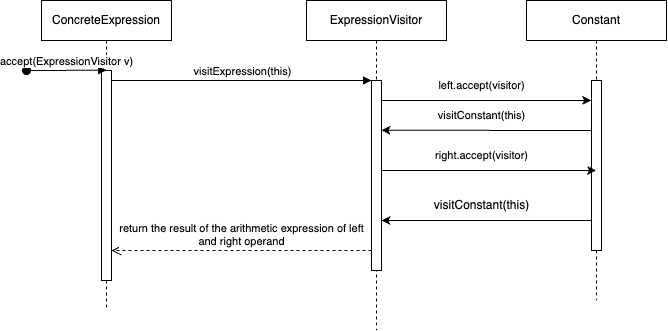

The diagram above was exported from draw.io. Its source (the exported page's mxGraphModel, read from the mxfile embedded in the PNG):
<mxGraphModel dx="1552" dy="391" grid="1" gridSize="10" guides="1" tooltips="1" connect="1" arrows="1" fold="1" page="1" pageScale="1" pageWidth="850" pageHeight="1100" math="0" shadow="0">
  <root>
    <mxCell id="0" />
    <mxCell id="1" parent="0" />
    <mxCell id="aM9ryv3xv72pqoxQDRHE-1" value="ConcreteExpression" style="shape=umlLifeline;perimeter=lifelinePerimeter;whiteSpace=wrap;html=1;container=0;dropTarget=0;collapsible=0;recursiveResize=0;outlineConnect=0;portConstraint=eastwest;newEdgeStyle={&quot;edgeStyle&quot;:&quot;elbowEdgeStyle&quot;,&quot;elbow&quot;:&quot;vertical&quot;,&quot;curved&quot;:0,&quot;rounded&quot;:0};" parent="1" vertex="1">
      <mxGeometry x="20" y="40" width="130" height="310" as="geometry" />
    </mxCell>
    <mxCell id="aM9ryv3xv72pqoxQDRHE-2" value="" style="html=1;points=[];perimeter=orthogonalPerimeter;outlineConnect=0;targetShapes=umlLifeline;portConstraint=eastwest;newEdgeStyle={&quot;edgeStyle&quot;:&quot;elbowEdgeStyle&quot;,&quot;elbow&quot;:&quot;vertical&quot;,&quot;curved&quot;:0,&quot;rounded&quot;:0};" parent="aM9ryv3xv72pqoxQDRHE-1" vertex="1">
      <mxGeometry x="60" y="70" width="10" height="210" as="geometry" />
    </mxCell>
    <mxCell id="aM9ryv3xv72pqoxQDRHE-3" value="accept(ExpressionVisitor v)" style="html=1;verticalAlign=bottom;startArrow=oval;endArrow=block;startSize=8;edgeStyle=elbowEdgeStyle;elbow=vertical;curved=0;rounded=0;" parent="aM9ryv3xv72pqoxQDRHE-1" target="aM9ryv3xv72pqoxQDRHE-2" edge="1">
      <mxGeometry relative="1" as="geometry">
        <mxPoint x="-15" y="70" as="sourcePoint" />
      </mxGeometry>
    </mxCell>
    <mxCell id="vF6X0caJqsT81dGNupba-6" value="" style="edgeStyle=elbowEdgeStyle;rounded=0;orthogonalLoop=1;jettySize=auto;html=1;elbow=vertical;curved=0;" edge="1" parent="1" source="aM9ryv3xv72pqoxQDRHE-6">
      <mxGeometry relative="1" as="geometry">
        <mxPoint x="350.00034482758605" y="140" as="sourcePoint" />
        <mxPoint x="569.69" y="140" as="targetPoint" />
        <Array as="points">
          <mxPoint x="455.19" y="140" />
        </Array>
      </mxGeometry>
    </mxCell>
    <mxCell id="aM9ryv3xv72pqoxQDRHE-5" value="ExpressionVisitor" style="shape=umlLifeline;perimeter=lifelinePerimeter;whiteSpace=wrap;html=1;container=0;dropTarget=0;collapsible=0;recursiveResize=0;outlineConnect=0;portConstraint=eastwest;newEdgeStyle={&quot;edgeStyle&quot;:&quot;elbowEdgeStyle&quot;,&quot;elbow&quot;:&quot;vertical&quot;,&quot;curved&quot;:0,&quot;rounded&quot;:0};size=40;" parent="1" vertex="1">
      <mxGeometry x="285" y="40" width="140" height="330" as="geometry" />
    </mxCell>
    <mxCell id="aM9ryv3xv72pqoxQDRHE-6" value="" style="html=1;points=[];perimeter=orthogonalPerimeter;outlineConnect=0;targetShapes=umlLifeline;portConstraint=eastwest;newEdgeStyle={&quot;edgeStyle&quot;:&quot;elbowEdgeStyle&quot;,&quot;elbow&quot;:&quot;vertical&quot;,&quot;curved&quot;:0,&quot;rounded&quot;:0};" parent="aM9ryv3xv72pqoxQDRHE-5" vertex="1">
      <mxGeometry x="65" y="80" width="10" height="190" as="geometry" />
    </mxCell>
    <mxCell id="aM9ryv3xv72pqoxQDRHE-7" value="visitExpression(this)" style="html=1;verticalAlign=bottom;endArrow=block;edgeStyle=elbowEdgeStyle;elbow=vertical;curved=0;rounded=0;" parent="1" source="aM9ryv3xv72pqoxQDRHE-2" target="aM9ryv3xv72pqoxQDRHE-6" edge="1">
      <mxGeometry x="0.008" relative="1" as="geometry">
        <mxPoint x="195" y="130" as="sourcePoint" />
        <Array as="points">
          <mxPoint x="180" y="120" />
        </Array>
        <mxPoint as="offset" />
      </mxGeometry>
    </mxCell>
    <mxCell id="aM9ryv3xv72pqoxQDRHE-8" value="return the result of the arithmetic expression of left&lt;div&gt;and right operand&lt;/div&gt;" style="html=1;verticalAlign=bottom;endArrow=open;dashed=1;endSize=8;edgeStyle=elbowEdgeStyle;elbow=vertical;curved=0;rounded=0;" parent="1" edge="1">
      <mxGeometry x="0.0027" relative="1" as="geometry">
        <mxPoint x="89.99999999999977" y="290" as="targetPoint" />
        <Array as="points">
          <mxPoint x="190" y="290" />
        </Array>
        <mxPoint x="349.9999999999998" y="290" as="sourcePoint" />
        <mxPoint as="offset" />
      </mxGeometry>
    </mxCell>
    <mxCell id="vF6X0caJqsT81dGNupba-4" value="Constant" style="shape=umlLifeline;perimeter=lifelinePerimeter;whiteSpace=wrap;html=1;container=0;dropTarget=0;collapsible=0;recursiveResize=0;outlineConnect=0;portConstraint=eastwest;newEdgeStyle={&quot;edgeStyle&quot;:&quot;elbowEdgeStyle&quot;,&quot;elbow&quot;:&quot;vertical&quot;,&quot;curved&quot;:0,&quot;rounded&quot;:0};size=40;" vertex="1" parent="1">
      <mxGeometry x="505" y="40" width="140" height="300" as="geometry" />
    </mxCell>
    <mxCell id="vF6X0caJqsT81dGNupba-5" value="" style="html=1;points=[];perimeter=orthogonalPerimeter;outlineConnect=0;targetShapes=umlLifeline;portConstraint=eastwest;newEdgeStyle={&quot;edgeStyle&quot;:&quot;elbowEdgeStyle&quot;,&quot;elbow&quot;:&quot;vertical&quot;,&quot;curved&quot;:0,&quot;rounded&quot;:0};" vertex="1" parent="vF6X0caJqsT81dGNupba-4">
      <mxGeometry x="65" y="80" width="10" height="170" as="geometry" />
    </mxCell>
    <mxCell id="vF6X0caJqsT81dGNupba-7" value="&lt;span style=&quot;font-size: 11px; background-color: rgb(255, 255, 255);&quot;&gt;left.accept(visitor)&lt;/span&gt;" style="text;html=1;align=center;verticalAlign=middle;resizable=0;points=[];autosize=1;strokeColor=none;fillColor=none;" vertex="1" parent="1">
      <mxGeometry x="405" y="110" width="110" height="30" as="geometry" />
    </mxCell>
    <mxCell id="vF6X0caJqsT81dGNupba-11" value="" style="edgeStyle=elbowEdgeStyle;rounded=0;orthogonalLoop=1;jettySize=auto;html=1;elbow=vertical;curved=0;" edge="1" parent="1">
      <mxGeometry relative="1" as="geometry">
        <mxPoint x="570" y="169.9955172413793" as="sourcePoint" />
        <mxPoint x="359.9999999999998" y="169.9955172413793" as="targetPoint" />
      </mxGeometry>
    </mxCell>
    <mxCell id="vF6X0caJqsT81dGNupba-12" value="&lt;font style=&quot;font-size: 11px;&quot;&gt;visitConstant(this)&lt;/font&gt;" style="text;html=1;align=center;verticalAlign=middle;resizable=0;points=[];autosize=1;strokeColor=none;fillColor=none;" vertex="1" parent="1">
      <mxGeometry x="405" y="140" width="110" height="30" as="geometry" />
    </mxCell>
    <mxCell id="vF6X0caJqsT81dGNupba-13" value="" style="edgeStyle=elbowEdgeStyle;rounded=0;orthogonalLoop=1;jettySize=auto;html=1;elbow=vertical;curved=0;" edge="1" parent="1">
      <mxGeometry relative="1" as="geometry">
        <mxPoint x="359.9999999999998" y="210" as="sourcePoint" />
        <mxPoint x="574.5" y="210" as="targetPoint" />
        <Array as="points">
          <mxPoint x="370" y="210" />
        </Array>
      </mxGeometry>
    </mxCell>
    <mxCell id="vF6X0caJqsT81dGNupba-14" value="&lt;font style=&quot;font-size: 11px;&quot;&gt;right.accept(visitor)&lt;/font&gt;" style="text;html=1;align=center;verticalAlign=middle;resizable=0;points=[];autosize=1;strokeColor=none;fillColor=none;" vertex="1" parent="1">
      <mxGeometry x="400" y="180" width="120" height="30" as="geometry" />
    </mxCell>
    <mxCell id="vF6X0caJqsT81dGNupba-15" value="" style="edgeStyle=elbowEdgeStyle;rounded=0;orthogonalLoop=1;jettySize=auto;html=1;elbow=vertical;curved=0;" edge="1" parent="1">
      <mxGeometry relative="1" as="geometry">
        <mxPoint x="570" y="260" as="sourcePoint" />
        <mxPoint x="359.9999999999998" y="260" as="targetPoint" />
        <Array as="points">
          <mxPoint x="530" y="260" />
        </Array>
      </mxGeometry>
    </mxCell>
    <mxCell id="vF6X0caJqsT81dGNupba-17" value="visitConstant(this)" style="text;html=1;align=center;verticalAlign=middle;resizable=0;points=[];autosize=1;strokeColor=none;fillColor=none;" vertex="1" parent="1">
      <mxGeometry x="400" y="230" width="120" height="30" as="geometry" />
    </mxCell>
  </root>
</mxGraphModel>